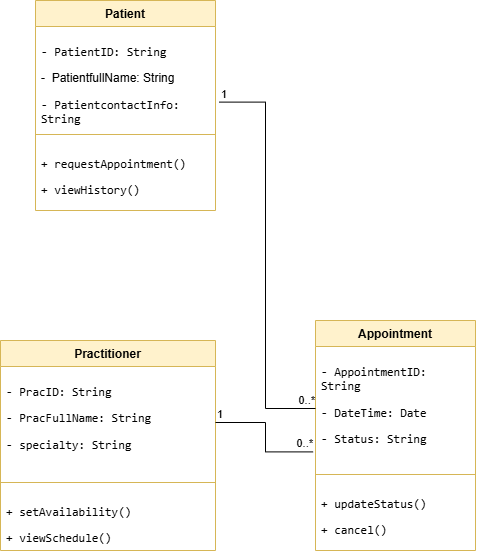

The diagram above was exported from draw.io. Its source (the exported page's mxGraphModel, read from the mxfile embedded in the PNG):
<mxGraphModel dx="1411" dy="886" grid="1" gridSize="10" guides="1" tooltips="1" connect="1" arrows="1" fold="1" page="1" pageScale="1" pageWidth="850" pageHeight="1100" math="0" shadow="0">
  <root>
    <mxCell id="0" />
    <mxCell id="1" parent="0" />
    <mxCell id="sCqAwe_wEvoEJc0UzLsx-1" parent="1" style="swimlane;fontStyle=1;align=center;verticalAlign=top;childLayout=stackLayout;horizontal=1;startSize=26;horizontalStack=0;resizeParent=1;resizeParentMax=0;resizeLast=0;collapsible=1;marginBottom=0;whiteSpace=wrap;html=1;fillColor=#fff2cc;strokeColor=#d6b656;" value="Patient" vertex="1">
      <mxGeometry height="210" width="180" x="90" y="60" as="geometry" />
    </mxCell>
    <mxCell id="sCqAwe_wEvoEJc0UzLsx-2" parent="sCqAwe_wEvoEJc0UzLsx-1" style="text;strokeColor=none;fillColor=none;align=left;verticalAlign=top;spacingLeft=4;spacingRight=4;overflow=hidden;rotatable=0;points=[[0,0.5],[1,0.5]];portConstraint=eastwest;whiteSpace=wrap;html=1;" value="&lt;li&gt;&lt;p&gt;&lt;code&gt;- PatientID: String&lt;/code&gt;&lt;/p&gt;&lt;/li&gt;&lt;li&gt;&lt;p&gt;&lt;span style=&quot;background-color: transparent; color: light-dark(rgb(0, 0, 0), rgb(255, 255, 255));&quot;&gt;-&amp;nbsp; PatientfullName: String&lt;/span&gt;&lt;/p&gt;&lt;/li&gt;&lt;li&gt;&lt;p&gt;&lt;code&gt;- PatientcontactInfo: String&lt;/code&gt;&lt;/p&gt;&lt;/li&gt;" vertex="1">
      <mxGeometry height="104" width="180" y="26" as="geometry" />
    </mxCell>
    <mxCell id="sCqAwe_wEvoEJc0UzLsx-3" parent="sCqAwe_wEvoEJc0UzLsx-1" style="line;strokeWidth=1;fillColor=none;align=left;verticalAlign=middle;spacingTop=-1;spacingLeft=3;spacingRight=3;rotatable=0;labelPosition=right;points=[];portConstraint=eastwest;strokeColor=inherit;" value="" vertex="1">
      <mxGeometry height="8" width="180" y="130" as="geometry" />
    </mxCell>
    <mxCell id="sCqAwe_wEvoEJc0UzLsx-4" parent="sCqAwe_wEvoEJc0UzLsx-1" style="text;strokeColor=none;fillColor=none;align=left;verticalAlign=top;spacingLeft=4;spacingRight=4;overflow=hidden;rotatable=0;points=[[0,0.5],[1,0.5]];portConstraint=eastwest;whiteSpace=wrap;html=1;" value="&lt;li&gt;&lt;p&gt;&lt;code&gt;+ requestAppointment()&lt;/code&gt;&lt;/p&gt;&lt;/li&gt;&lt;li&gt;&lt;p&gt;&lt;code&gt;+ viewHistory()&lt;/code&gt;&lt;/p&gt;&lt;/li&gt;" vertex="1">
      <mxGeometry height="72" width="180" y="138" as="geometry" />
    </mxCell>
    <mxCell id="sCqAwe_wEvoEJc0UzLsx-5" parent="1" style="swimlane;fontStyle=1;align=center;verticalAlign=top;childLayout=stackLayout;horizontal=1;startSize=26;horizontalStack=0;resizeParent=1;resizeParentMax=0;resizeLast=0;collapsible=1;marginBottom=0;whiteSpace=wrap;html=1;fillColor=#fff2cc;strokeColor=#d6b656;" value="Practitioner" vertex="1">
      <mxGeometry height="210" width="215" x="55" y="400" as="geometry" />
    </mxCell>
    <mxCell id="sCqAwe_wEvoEJc0UzLsx-6" parent="sCqAwe_wEvoEJc0UzLsx-5" style="text;strokeColor=none;fillColor=none;align=left;verticalAlign=top;spacingLeft=4;spacingRight=4;overflow=hidden;rotatable=0;points=[[0,0.5],[1,0.5]];portConstraint=eastwest;whiteSpace=wrap;html=1;" value="&lt;li&gt;&lt;p&gt;&lt;code&gt;- PracID: String&lt;/code&gt;&lt;/p&gt;&lt;/li&gt;&lt;li&gt;&lt;p&gt;&lt;code&gt;- PracFullName: String&lt;/code&gt;&lt;/p&gt;&lt;/li&gt;&lt;li&gt;&lt;p&gt;&lt;code&gt;- specialty: String&amp;nbsp;&lt;/code&gt;&lt;/p&gt;&lt;/li&gt;" vertex="1">
      <mxGeometry height="112" width="215" y="26" as="geometry" />
    </mxCell>
    <mxCell id="sCqAwe_wEvoEJc0UzLsx-7" parent="sCqAwe_wEvoEJc0UzLsx-5" style="line;strokeWidth=1;fillColor=none;align=left;verticalAlign=middle;spacingTop=-1;spacingLeft=3;spacingRight=3;rotatable=0;labelPosition=right;points=[];portConstraint=eastwest;strokeColor=inherit;" value="" vertex="1">
      <mxGeometry height="8" width="215" y="138" as="geometry" />
    </mxCell>
    <mxCell id="sCqAwe_wEvoEJc0UzLsx-8" parent="sCqAwe_wEvoEJc0UzLsx-5" style="text;strokeColor=none;fillColor=none;align=left;verticalAlign=top;spacingLeft=4;spacingRight=4;overflow=hidden;rotatable=0;points=[[0,0.5],[1,0.5]];portConstraint=eastwest;whiteSpace=wrap;html=1;" value="&lt;li&gt;&lt;p&gt;&lt;code&gt;+ setAvailability()&lt;/code&gt;&lt;/p&gt;&lt;/li&gt;&lt;li&gt;&lt;p&gt;&lt;code&gt;+ viewSchedule()&lt;/code&gt;&lt;/p&gt;&lt;/li&gt;" vertex="1">
      <mxGeometry height="64" width="215" y="146" as="geometry" />
    </mxCell>
    <mxCell id="sCqAwe_wEvoEJc0UzLsx-9" parent="1" style="swimlane;fontStyle=1;align=center;verticalAlign=top;childLayout=stackLayout;horizontal=1;startSize=26;horizontalStack=0;resizeParent=1;resizeParentMax=0;resizeLast=0;collapsible=1;marginBottom=0;whiteSpace=wrap;html=1;fillColor=#fff2cc;strokeColor=#d6b656;" value="Appointment" vertex="1">
      <mxGeometry height="230" width="160" x="370" y="380" as="geometry" />
    </mxCell>
    <mxCell id="sCqAwe_wEvoEJc0UzLsx-10" parent="sCqAwe_wEvoEJc0UzLsx-9" style="text;strokeColor=none;fillColor=none;align=left;verticalAlign=top;spacingLeft=4;spacingRight=4;overflow=hidden;rotatable=0;points=[[0,0.5],[1,0.5]];portConstraint=eastwest;whiteSpace=wrap;html=1;" value="&lt;li&gt;&lt;p&gt;&lt;code&gt;- AppointmentID: String&lt;/code&gt;&lt;/p&gt;&lt;/li&gt;&lt;li&gt;&lt;p&gt;&lt;code&gt;- DateTime: Date&lt;/code&gt;&lt;/p&gt;&lt;/li&gt;&lt;li&gt;&lt;p&gt;&lt;code&gt;- Status: String&lt;/code&gt;&lt;/p&gt;&lt;/li&gt;" vertex="1">
      <mxGeometry height="124" width="160" y="26" as="geometry" />
    </mxCell>
    <mxCell id="sCqAwe_wEvoEJc0UzLsx-11" parent="sCqAwe_wEvoEJc0UzLsx-9" style="line;strokeWidth=1;fillColor=none;align=left;verticalAlign=middle;spacingTop=-1;spacingLeft=3;spacingRight=3;rotatable=0;labelPosition=right;points=[];portConstraint=eastwest;strokeColor=inherit;" value="" vertex="1">
      <mxGeometry height="8" width="160" y="150" as="geometry" />
    </mxCell>
    <mxCell id="sCqAwe_wEvoEJc0UzLsx-12" parent="sCqAwe_wEvoEJc0UzLsx-9" style="text;strokeColor=none;fillColor=none;align=left;verticalAlign=top;spacingLeft=4;spacingRight=4;overflow=hidden;rotatable=0;points=[[0,0.5],[1,0.5]];portConstraint=eastwest;whiteSpace=wrap;html=1;" value="&lt;li&gt;&lt;p&gt;&lt;code&gt;+ updateStatus()&lt;/code&gt;&lt;/p&gt;&lt;/li&gt;&lt;li&gt;&lt;p&gt;&lt;code&gt;+ cancel()&lt;/code&gt;&lt;/p&gt;&lt;/li&gt;" vertex="1">
      <mxGeometry height="72" width="160" y="158" as="geometry" />
    </mxCell>
    <mxCell id="sCqAwe_wEvoEJc0UzLsx-26" edge="1" parent="1" source="sCqAwe_wEvoEJc0UzLsx-2" style="endArrow=none;html=1;edgeStyle=orthogonalEdgeStyle;rounded=0;exitX=1.021;exitY=0.727;exitDx=0;exitDy=0;exitPerimeter=0;entryX=0;entryY=0.5;entryDx=0;entryDy=0;" target="sCqAwe_wEvoEJc0UzLsx-10" value="">
      <mxGeometry relative="1" as="geometry">
        <mxPoint x="300" y="360" as="sourcePoint" />
        <mxPoint x="460" y="360" as="targetPoint" />
      </mxGeometry>
    </mxCell>
    <mxCell id="sCqAwe_wEvoEJc0UzLsx-27" connectable="0" parent="sCqAwe_wEvoEJc0UzLsx-26" style="edgeLabel;resizable=0;html=1;align=left;verticalAlign=bottom;" value="1" vertex="1">
      <mxGeometry relative="1" x="-1" as="geometry" />
    </mxCell>
    <mxCell id="sCqAwe_wEvoEJc0UzLsx-28" connectable="0" parent="sCqAwe_wEvoEJc0UzLsx-26" style="edgeLabel;resizable=0;html=1;align=right;verticalAlign=bottom;" value="0..*" vertex="1">
      <mxGeometry relative="1" x="1" as="geometry" />
    </mxCell>
    <mxCell id="sCqAwe_wEvoEJc0UzLsx-29" edge="1" parent="1" source="sCqAwe_wEvoEJc0UzLsx-6" style="endArrow=none;html=1;edgeStyle=orthogonalEdgeStyle;rounded=0;exitX=1;exitY=0.5;exitDx=0;exitDy=0;entryX=-0.015;entryY=0.85;entryDx=0;entryDy=0;entryPerimeter=0;" target="sCqAwe_wEvoEJc0UzLsx-10" value="">
      <mxGeometry relative="1" as="geometry">
        <mxPoint x="300" y="570" as="sourcePoint" />
        <mxPoint x="460" y="570" as="targetPoint" />
      </mxGeometry>
    </mxCell>
    <mxCell id="sCqAwe_wEvoEJc0UzLsx-30" connectable="0" parent="sCqAwe_wEvoEJc0UzLsx-29" style="edgeLabel;resizable=0;html=1;align=left;verticalAlign=bottom;" value="1" vertex="1">
      <mxGeometry relative="1" x="-1" as="geometry" />
    </mxCell>
    <mxCell id="sCqAwe_wEvoEJc0UzLsx-31" connectable="0" parent="sCqAwe_wEvoEJc0UzLsx-29" style="edgeLabel;resizable=0;html=1;align=right;verticalAlign=bottom;" value="0..*" vertex="1">
      <mxGeometry relative="1" x="1" as="geometry" />
    </mxCell>
  </root>
</mxGraphModel>